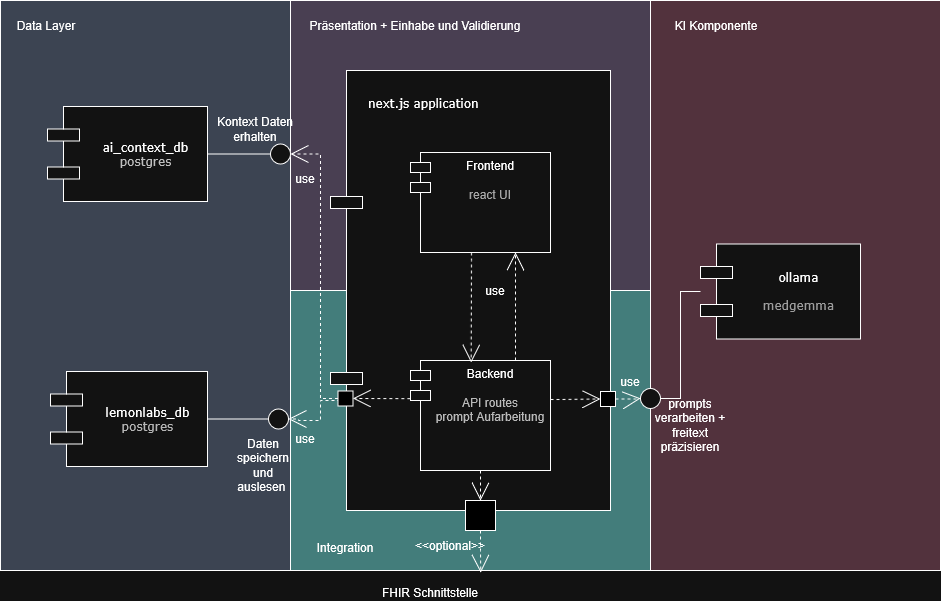

The diagram above was exported from draw.io. Its source (the exported page's mxGraphModel, read from the mxfile embedded in the PNG):
<mxGraphModel dx="829" dy="538" grid="1" gridSize="10" guides="1" tooltips="1" connect="1" arrows="1" fold="1" page="1" pageScale="1" pageWidth="1100" pageHeight="850" background="none" math="0" shadow="0">
  <root>
    <mxCell id="0" />
    <mxCell id="1" parent="0" />
    <mxCell id="iJI3yl1Q5K3EfV4hbNF_-2" parent="1" style="rounded=0;whiteSpace=wrap;html=1;fillColor=light-dark(#FFFFFF,#437D7B);" value="" vertex="1">
      <mxGeometry height="280" width="360" x="390" y="470" as="geometry" />
    </mxCell>
    <mxCell id="UplITED2cdkfM_lD8a-i-29" parent="1" style="rounded=0;whiteSpace=wrap;html=1;fillColor=light-dark(#FFFFFF,#493F52);" value="" vertex="1">
      <mxGeometry height="290" width="360" x="390" y="180" as="geometry" />
    </mxCell>
    <mxCell id="UplITED2cdkfM_lD8a-i-57" edge="1" parent="1" source="UplITED2cdkfM_lD8a-i-55" style="edgeStyle=orthogonalEdgeStyle;rounded=0;orthogonalLoop=1;jettySize=auto;html=1;entryX=0.532;entryY=1.004;entryDx=0;entryDy=0;entryPerimeter=0;dashed=1;strokeColor=default;align=center;verticalAlign=middle;fontFamily=Helvetica;fontSize=11;fontColor=default;labelBackgroundColor=default;endArrow=open;endFill=0;endSize=16;" target="UplITED2cdkfM_lD8a-i-29">
      <mxGeometry relative="1" as="geometry" />
    </mxCell>
    <mxCell id="UplITED2cdkfM_lD8a-i-30" parent="1" style="text;html=1;whiteSpace=wrap;strokeColor=none;fillColor=none;align=center;verticalAlign=middle;rounded=0;" value="Präsentation + Einhabe und Validierung" vertex="1">
      <mxGeometry height="30" width="250" x="390" y="190" as="geometry" />
    </mxCell>
    <mxCell id="UplITED2cdkfM_lD8a-i-27" parent="1" style="rounded=0;whiteSpace=wrap;html=1;fillColor=light-dark(#FFFFFF,#52323D);" value="" vertex="1">
      <mxGeometry height="570" width="290" x="750" y="180" as="geometry" />
    </mxCell>
    <mxCell id="UplITED2cdkfM_lD8a-i-28" parent="1" style="text;html=1;whiteSpace=wrap;strokeColor=none;fillColor=none;align=center;verticalAlign=middle;rounded=0;" value="KI Komponente" vertex="1">
      <mxGeometry height="30" width="91.5" x="770" y="190" as="geometry" />
    </mxCell>
    <mxCell id="UplITED2cdkfM_lD8a-i-22" parent="1" style="rounded=0;whiteSpace=wrap;html=1;fillColor=light-dark(#FFFFFF,#3C4452);" value="" vertex="1">
      <mxGeometry height="570" width="290" x="100" y="180" as="geometry" />
    </mxCell>
    <mxCell id="UplITED2cdkfM_lD8a-i-20" edge="1" parent="1" source="39150e848f15840c-5" style="edgeStyle=orthogonalEdgeStyle;rounded=0;orthogonalLoop=1;jettySize=auto;html=1;entryX=0;entryY=0.5;entryDx=0;entryDy=0;endArrow=none;endFill=0;exitX=1;exitY=0.5;exitDx=0;exitDy=0;" target="39150e848f15840c-6">
      <mxGeometry relative="1" as="geometry">
        <mxPoint x="335" y="598.5" as="sourcePoint" />
      </mxGeometry>
    </mxCell>
    <mxCell id="39150e848f15840c-5" parent="1" style="shape=component;align=center;spacingLeft=36;rounded=0;shadow=0;comic=0;labelBackgroundColor=none;strokeWidth=1;fontFamily=Verdana;fontSize=12;html=1;fontColor=default;fontStyle=0;verticalAlign=middle;" value="&lt;div&gt;lemonlabs_db&lt;/div&gt;&lt;div&gt;&lt;span style=&quot;color: light-dark(rgb(0, 0, 0), rgb(182, 182, 182));&quot;&gt;postgres&lt;/span&gt;&lt;/div&gt;" vertex="1">
      <mxGeometry height="95" width="157" x="150" y="551" as="geometry" />
    </mxCell>
    <mxCell id="39150e848f15840c-6" parent="1" style="ellipse;whiteSpace=wrap;html=1;rounded=0;shadow=0;comic=0;labelBackgroundColor=none;strokeWidth=1;fontFamily=Verdana;fontSize=12;align=center;" value="" vertex="1">
      <mxGeometry height="20" width="20" x="368" y="588.5" as="geometry" />
    </mxCell>
    <mxCell id="39150e848f15840c-7" parent="1" style="shape=component;align=center;spacingLeft=36;rounded=0;shadow=0;comic=0;labelBackgroundColor=none;strokeWidth=1;fontFamily=Verdana;fontSize=12;html=1;" value="&lt;div&gt;ai_context_db&lt;/div&gt;&lt;div&gt;&lt;span style=&quot;color: light-dark(rgb(0, 0, 0), rgb(191, 191, 191));&quot;&gt;postgres&lt;/span&gt;&lt;/div&gt;" vertex="1">
      <mxGeometry height="95" width="160" x="147" y="286" as="geometry" />
    </mxCell>
    <mxCell id="UplITED2cdkfM_lD8a-i-13" edge="1" parent="1" style="edgeStyle=orthogonalEdgeStyle;rounded=0;orthogonalLoop=1;jettySize=auto;html=1;entryX=1;entryY=0.5;entryDx=0;entryDy=0;dashed=1;strokeColor=default;align=center;verticalAlign=middle;fontFamily=Helvetica;fontSize=11;fontColor=default;labelBackgroundColor=default;endArrow=open;endFill=0;endSize=16;" target="39150e848f15840c-6">
      <mxGeometry relative="1" as="geometry">
        <Array as="points">
          <mxPoint x="468" y="580" />
          <mxPoint x="420" y="580" />
          <mxPoint x="420" y="600" />
          <mxPoint x="398" y="600" />
          <mxPoint x="398" y="598" />
        </Array>
        <mxPoint x="468" y="470" as="sourcePoint" />
      </mxGeometry>
    </mxCell>
    <mxCell id="UplITED2cdkfM_lD8a-i-17" edge="1" parent="1" source="iJI3yl1Q5K3EfV4hbNF_-10" style="edgeStyle=orthogonalEdgeStyle;rounded=0;orthogonalLoop=1;jettySize=auto;html=1;entryX=1;entryY=0.5;entryDx=0;entryDy=0;dashed=1;strokeColor=default;align=center;verticalAlign=middle;fontFamily=Helvetica;fontSize=11;fontColor=default;labelBackgroundColor=default;endArrow=open;endFill=0;endSize=16;exitX=0;exitY=0.5;exitDx=0;exitDy=0;" target="39150e848f15840c-9">
      <mxGeometry relative="1" as="geometry">
        <Array as="points">
          <mxPoint x="420" y="578" />
          <mxPoint x="420" y="334" />
        </Array>
        <mxPoint x="440" y="470" as="sourcePoint" />
      </mxGeometry>
    </mxCell>
    <mxCell id="39150e848f15840c-10" parent="1" style="shape=component;align=left;spacingLeft=36;rounded=0;shadow=0;comic=0;labelBackgroundColor=none;strokeWidth=1;fontFamily=Verdana;fontSize=12;html=1;" value="&lt;div&gt;next.js application&lt;/div&gt;&lt;div&gt;&lt;br&gt;&lt;/div&gt;&lt;div&gt;&lt;br&gt;&lt;/div&gt;&lt;div&gt;&lt;br&gt;&lt;/div&gt;&lt;div&gt;&lt;br&gt;&lt;/div&gt;&lt;div&gt;&lt;br&gt;&lt;/div&gt;&lt;div&gt;&lt;br&gt;&lt;/div&gt;&lt;div&gt;&lt;br&gt;&lt;/div&gt;&lt;div&gt;&lt;br&gt;&lt;/div&gt;&lt;div&gt;&lt;br&gt;&lt;/div&gt;&lt;div&gt;&lt;br&gt;&lt;/div&gt;&lt;div&gt;&lt;br&gt;&lt;/div&gt;&lt;div&gt;&lt;br&gt;&lt;/div&gt;&lt;div&gt;&lt;br&gt;&lt;/div&gt;&lt;div&gt;&lt;br&gt;&lt;/div&gt;&lt;div&gt;&lt;br&gt;&lt;/div&gt;&lt;div&gt;&lt;br&gt;&lt;/div&gt;&lt;div&gt;&lt;br&gt;&lt;/div&gt;&lt;div&gt;&lt;br&gt;&lt;/div&gt;&lt;div&gt;&lt;br&gt;&lt;/div&gt;&lt;div&gt;&lt;br&gt;&lt;/div&gt;&lt;div&gt;&lt;br&gt;&lt;/div&gt;&lt;div&gt;&lt;br&gt;&lt;/div&gt;&lt;div&gt;&lt;br&gt;&lt;/div&gt;&lt;div&gt;&lt;br&gt;&lt;/div&gt;&lt;div&gt;&lt;br&gt;&lt;/div&gt;&lt;div&gt;&lt;br&gt;&lt;/div&gt;" vertex="1">
      <mxGeometry height="440" width="280" x="430" y="250" as="geometry" />
    </mxCell>
    <mxCell id="39150e848f15840c-13" edge="1" parent="1" source="39150e848f15840c-9" style="edgeStyle=elbowEdgeStyle;rounded=0;html=1;labelBackgroundColor=none;startArrow=none;startFill=0;startSize=8;endArrow=none;endFill=0;endSize=16;fontFamily=Verdana;fontSize=12;entryX=1;entryY=0.5;entryDx=0;entryDy=0;" target="39150e848f15840c-7">
      <mxGeometry relative="1" as="geometry">
        <mxPoint x="410" y="334" as="sourcePoint" />
        <mxPoint x="536" y="241" as="targetPoint" />
      </mxGeometry>
    </mxCell>
    <mxCell id="iJI3yl1Q5K3EfV4hbNF_-15" edge="1" parent="1" source="UplITED2cdkfM_lD8a-i-2" style="edgeStyle=orthogonalEdgeStyle;rounded=0;orthogonalLoop=1;jettySize=auto;html=1;entryX=1;entryY=0.5;entryDx=0;entryDy=0;endArrow=none;endFill=0;" target="UplITED2cdkfM_lD8a-i-11">
      <mxGeometry relative="1" as="geometry" />
    </mxCell>
    <mxCell id="UplITED2cdkfM_lD8a-i-2" parent="1" style="shape=component;align=center;spacingLeft=36;rounded=0;shadow=0;comic=0;labelBackgroundColor=none;strokeWidth=1;fontFamily=Verdana;fontSize=12;html=1;" value="&lt;div&gt;ollama&lt;/div&gt;&lt;div&gt;&lt;br&gt;&lt;/div&gt;&lt;div&gt;&lt;span style=&quot;color: light-dark(rgb(0, 0, 0), rgb(157, 157, 157));&quot;&gt;medgemma&lt;/span&gt;&lt;/div&gt;" vertex="1">
      <mxGeometry height="95" width="160" x="800" y="423.5" as="geometry" />
    </mxCell>
    <mxCell id="UplITED2cdkfM_lD8a-i-11" parent="1" style="ellipse;whiteSpace=wrap;html=1;rounded=0;shadow=0;comic=0;labelBackgroundColor=none;strokeWidth=1;fontFamily=Verdana;fontSize=12;align=center;" value="" vertex="1">
      <mxGeometry height="20" width="20" x="740" y="568" as="geometry" />
    </mxCell>
    <mxCell id="39150e848f15840c-9" parent="1" style="ellipse;whiteSpace=wrap;html=1;rounded=0;shadow=0;comic=0;labelBackgroundColor=none;strokeWidth=1;fontFamily=Verdana;fontSize=12;align=center;" value="" vertex="1">
      <mxGeometry height="20" width="20" x="370" y="323.5" as="geometry" />
    </mxCell>
    <mxCell id="UplITED2cdkfM_lD8a-i-23" parent="1" style="text;html=1;whiteSpace=wrap;strokeColor=none;fillColor=none;align=center;verticalAlign=middle;rounded=0;" value="Data Layer" vertex="1">
      <mxGeometry height="30" width="91.5" x="100" y="190" as="geometry" />
    </mxCell>
    <mxCell id="iJI3yl1Q5K3EfV4hbNF_-16" edge="1" parent="1" source="UplITED2cdkfM_lD8a-i-32" style="edgeStyle=orthogonalEdgeStyle;rounded=0;orthogonalLoop=1;jettySize=auto;html=1;entryX=0;entryY=0.5;entryDx=0;entryDy=0;dashed=1;strokeColor=default;align=center;verticalAlign=middle;fontFamily=Helvetica;fontSize=11;fontColor=default;labelBackgroundColor=default;endArrow=open;endFill=0;endSize=16;" target="UplITED2cdkfM_lD8a-i-11">
      <mxGeometry relative="1" as="geometry" />
    </mxCell>
    <mxCell id="UplITED2cdkfM_lD8a-i-32" parent="1" style="whiteSpace=wrap;html=1;aspect=fixed;fillColor=light-dark(#FFFFFF,#000000);" value="" vertex="1">
      <mxGeometry height="15" width="15" x="700" y="571" as="geometry" />
    </mxCell>
    <mxCell id="UplITED2cdkfM_lD8a-i-33" parent="1" style="shape=module;align=left;spacingLeft=20;align=center;verticalAlign=top;whiteSpace=wrap;html=1;" value="&lt;div&gt;Frontend&lt;/div&gt;&lt;div&gt;&lt;br&gt;&lt;/div&gt;&lt;div&gt;&lt;span style=&quot;color: light-dark(rgb(0, 0, 0), rgb(166, 166, 166));&quot;&gt;react UI&lt;/span&gt;&lt;/div&gt;" vertex="1">
      <mxGeometry height="100" width="140" x="510" y="332" as="geometry" />
    </mxCell>
    <mxCell id="UplITED2cdkfM_lD8a-i-37" edge="1" parent="1" source="UplITED2cdkfM_lD8a-i-34" style="edgeStyle=orthogonalEdgeStyle;rounded=0;orthogonalLoop=1;jettySize=auto;html=1;entryX=1;entryY=0.5;entryDx=0;entryDy=0;dashed=1;strokeColor=default;align=center;verticalAlign=middle;fontFamily=Helvetica;fontSize=11;fontColor=default;labelBackgroundColor=default;endArrow=open;endFill=0;endSize=16;exitX=0.042;exitY=0.347;exitDx=0;exitDy=0;exitPerimeter=0;" target="iJI3yl1Q5K3EfV4hbNF_-10">
      <mxGeometry relative="1" as="geometry">
        <Array as="points">
          <mxPoint x="510" y="578" />
          <mxPoint x="510" y="578" />
        </Array>
        <mxPoint x="470" y="471" as="targetPoint" />
      </mxGeometry>
    </mxCell>
    <mxCell id="iJI3yl1Q5K3EfV4hbNF_-1" edge="1" parent="1" source="UplITED2cdkfM_lD8a-i-34" style="edgeStyle=orthogonalEdgeStyle;rounded=0;orthogonalLoop=1;jettySize=auto;html=1;exitX=0.75;exitY=0;exitDx=0;exitDy=0;entryX=0.75;entryY=1;entryDx=0;entryDy=0;dashed=1;strokeColor=default;align=center;verticalAlign=middle;fontFamily=Helvetica;fontSize=11;fontColor=default;labelBackgroundColor=default;endArrow=open;endFill=0;endSize=16;" target="UplITED2cdkfM_lD8a-i-33">
      <mxGeometry relative="1" as="geometry" />
    </mxCell>
    <mxCell id="iJI3yl1Q5K3EfV4hbNF_-12" edge="1" parent="1" source="UplITED2cdkfM_lD8a-i-34" style="edgeStyle=orthogonalEdgeStyle;rounded=0;orthogonalLoop=1;jettySize=auto;html=1;entryX=0;entryY=0.5;entryDx=0;entryDy=0;dashed=1;strokeColor=default;align=center;verticalAlign=middle;fontFamily=Helvetica;fontSize=11;fontColor=default;labelBackgroundColor=default;endArrow=open;endFill=0;endSize=16;" target="UplITED2cdkfM_lD8a-i-32">
      <mxGeometry relative="1" as="geometry">
        <Array as="points">
          <mxPoint x="660" y="579" />
          <mxPoint x="660" y="579" />
        </Array>
      </mxGeometry>
    </mxCell>
    <mxCell id="UplITED2cdkfM_lD8a-i-34" parent="1" style="shape=module;align=center;spacingLeft=20;align=center;verticalAlign=top;whiteSpace=wrap;html=1;" value="&lt;div align=&quot;center&quot;&gt;Backend&lt;/div&gt;&lt;div align=&quot;center&quot;&gt;&lt;br&gt;&lt;/div&gt;&lt;div align=&quot;center&quot;&gt;&lt;span style=&quot;color: light-dark(rgb(0, 0, 0), rgb(186, 186, 186));&quot;&gt;API routes&lt;/span&gt;&lt;/div&gt;&lt;div align=&quot;center&quot;&gt;&lt;span style=&quot;color: light-dark(rgb(0, 0, 0), rgb(186, 186, 186));&quot;&gt;prompt Aufarbeitung&lt;/span&gt;&lt;/div&gt;&lt;div align=&quot;center&quot;&gt;&lt;span style=&quot;color: rgba(0, 0, 0, 0);&quot;&gt;promp Aufbereitung&lt;/span&gt;&lt;/div&gt;" vertex="1">
      <mxGeometry height="110" width="140" x="510" y="540" as="geometry" />
    </mxCell>
    <mxCell id="UplITED2cdkfM_lD8a-i-39" edge="1" parent="1" source="UplITED2cdkfM_lD8a-i-33" style="edgeStyle=orthogonalEdgeStyle;rounded=0;orthogonalLoop=1;jettySize=auto;html=1;dashed=1;strokeColor=default;align=center;verticalAlign=middle;fontFamily=Helvetica;fontSize=11;fontColor=default;labelBackgroundColor=default;endArrow=open;endFill=0;endSize=16;entryX=0.433;entryY=0.02;entryDx=0;entryDy=0;entryPerimeter=0;" target="UplITED2cdkfM_lD8a-i-34">
      <mxGeometry relative="1" as="geometry">
        <Array as="points">
          <mxPoint x="571" y="440" />
          <mxPoint x="571" y="440" />
        </Array>
        <mxPoint x="570" y="520" as="targetPoint" />
      </mxGeometry>
    </mxCell>
    <mxCell id="UplITED2cdkfM_lD8a-i-54" edge="1" parent="1" source="UplITED2cdkfM_lD8a-i-34" style="edgeStyle=orthogonalEdgeStyle;rounded=0;orthogonalLoop=1;jettySize=auto;html=1;exitX=0.5;exitY=1;exitDx=0;exitDy=0;dashed=1;strokeColor=default;align=center;verticalAlign=middle;fontFamily=Helvetica;fontSize=11;fontColor=default;labelBackgroundColor=default;endArrow=open;endFill=0;endSize=16;">
      <mxGeometry relative="1" as="geometry">
        <Array as="points">
          <mxPoint x="580" y="660" />
          <mxPoint x="580" y="660" />
        </Array>
        <mxPoint x="580" y="680" as="targetPoint" />
      </mxGeometry>
    </mxCell>
    <mxCell id="UplITED2cdkfM_lD8a-i-55" parent="1" style="whiteSpace=wrap;html=1;aspect=fixed;fillColor=light-dark(#FFFFFF,#000000);" value="" vertex="1">
      <mxGeometry height="30" width="30" x="565" y="680" as="geometry" />
    </mxCell>
    <mxCell id="UplITED2cdkfM_lD8a-i-58" parent="1" style="text;html=1;whiteSpace=wrap;strokeColor=none;fillColor=none;align=center;verticalAlign=middle;rounded=0;" value="&lt;br&gt;&lt;div&gt;FHIR Schnittstelle&lt;/div&gt;" vertex="1">
      <mxGeometry height="30" width="130" x="465" y="750" as="geometry" />
    </mxCell>
    <mxCell id="iJI3yl1Q5K3EfV4hbNF_-3" parent="1" style="text;html=1;whiteSpace=wrap;strokeColor=none;fillColor=none;align=center;verticalAlign=middle;rounded=0;" value="Integration" vertex="1">
      <mxGeometry height="30" width="110" x="390" y="712" as="geometry" />
    </mxCell>
    <mxCell id="iJI3yl1Q5K3EfV4hbNF_-4" edge="1" parent="1" source="UplITED2cdkfM_lD8a-i-55" style="edgeStyle=orthogonalEdgeStyle;rounded=0;orthogonalLoop=1;jettySize=auto;html=1;entryX=0.887;entryY=0.072;entryDx=0;entryDy=0;entryPerimeter=0;dashed=1;strokeColor=default;align=center;verticalAlign=middle;fontFamily=Helvetica;fontSize=11;fontColor=default;labelBackgroundColor=default;endArrow=open;endFill=0;endSize=16;" target="UplITED2cdkfM_lD8a-i-58">
      <mxGeometry relative="1" as="geometry" />
    </mxCell>
    <mxCell id="iJI3yl1Q5K3EfV4hbNF_-6" parent="1" style="text;html=1;whiteSpace=wrap;strokeColor=none;fillColor=none;align=center;verticalAlign=middle;rounded=0;" value="use" vertex="1">
      <mxGeometry height="30" width="60" x="375" y="343" as="geometry" />
    </mxCell>
    <mxCell id="iJI3yl1Q5K3EfV4hbNF_-7" parent="1" style="text;html=1;whiteSpace=wrap;strokeColor=none;fillColor=none;align=center;verticalAlign=middle;rounded=0;" value="use" vertex="1">
      <mxGeometry height="30" width="60" x="375" y="603" as="geometry" />
    </mxCell>
    <mxCell id="iJI3yl1Q5K3EfV4hbNF_-8" parent="1" style="text;html=1;whiteSpace=wrap;strokeColor=none;fillColor=none;align=center;verticalAlign=middle;rounded=0;" value="use" vertex="1">
      <mxGeometry height="30" width="60" x="565" y="455" as="geometry" />
    </mxCell>
    <mxCell id="iJI3yl1Q5K3EfV4hbNF_-9" parent="1" style="text;html=1;whiteSpace=wrap;strokeColor=none;fillColor=none;align=center;verticalAlign=middle;rounded=0;" value="use" vertex="1">
      <mxGeometry height="30" width="60" x="700" y="546" as="geometry" />
    </mxCell>
    <mxCell id="iJI3yl1Q5K3EfV4hbNF_-10" parent="1" style="whiteSpace=wrap;html=1;aspect=fixed;fillColor=light-dark(#FFFFFF,#000000);" value="" vertex="1">
      <mxGeometry height="15" width="15" x="437.5" y="570.5" as="geometry" />
    </mxCell>
    <mxCell id="iJI3yl1Q5K3EfV4hbNF_-17" parent="1" style="text;html=1;whiteSpace=wrap;strokeColor=none;fillColor=none;align=center;verticalAlign=middle;rounded=0;" value="Kontext Daten erhalten" vertex="1">
      <mxGeometry height="30" width="78" x="316" y="293.5" as="geometry" />
    </mxCell>
    <mxCell id="iJI3yl1Q5K3EfV4hbNF_-18" parent="1" style="text;html=1;whiteSpace=wrap;strokeColor=none;fillColor=none;align=center;verticalAlign=middle;rounded=0;" value="Daten speichern und auslesen&amp;nbsp;" vertex="1">
      <mxGeometry height="70" width="60" x="333" y="610" as="geometry" />
    </mxCell>
    <mxCell id="iJI3yl1Q5K3EfV4hbNF_-19" parent="1" style="text;html=1;whiteSpace=wrap;strokeColor=none;fillColor=none;align=center;verticalAlign=middle;rounded=0;" value="prompts verarbeiten + freitext präzisieren" vertex="1">
      <mxGeometry height="30" width="78" x="751" y="590" as="geometry" />
    </mxCell>
    <mxCell id="iJI3yl1Q5K3EfV4hbNF_-20" parent="1" style="text;html=1;whiteSpace=wrap;strokeColor=none;fillColor=none;align=center;verticalAlign=middle;rounded=0;" value="&amp;lt;&amp;lt;optional&amp;gt;&amp;gt;" vertex="1">
      <mxGeometry height="30" width="60" x="520" y="710" as="geometry" />
    </mxCell>
  </root>
</mxGraphModel>